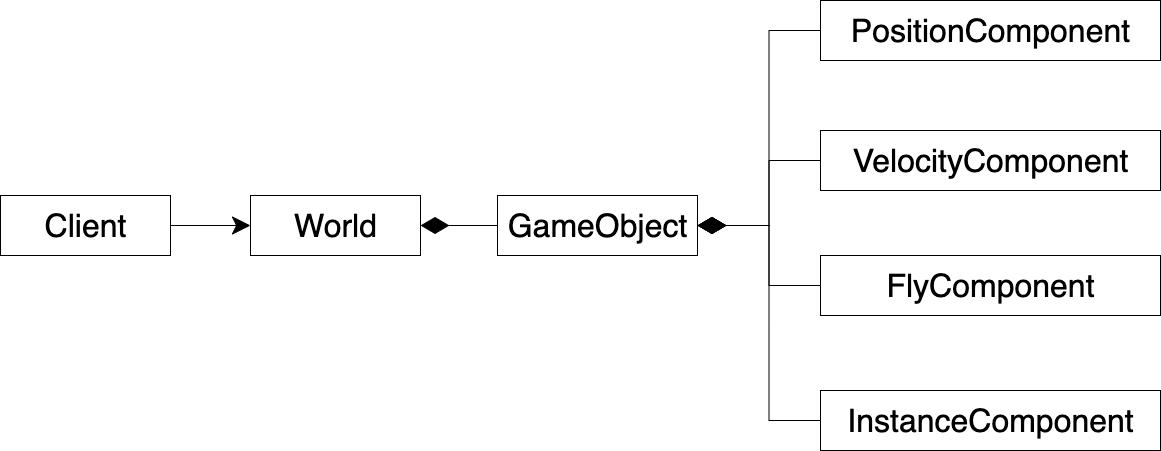

The diagram above was exported from draw.io. Its source (the exported page's mxGraphModel, read from the mxfile embedded in the PNG):
<mxGraphModel dx="1577" dy="1120" grid="1" gridSize="10" guides="1" tooltips="1" connect="1" arrows="1" fold="1" page="1" pageScale="1" pageWidth="827" pageHeight="1169" math="0" shadow="0">
  <root>
    <mxCell id="0" />
    <mxCell id="1" parent="0" />
    <mxCell id="xpjLLvJF9sSPBJEMTUKx-1" value="" style="edgeStyle=orthogonalEdgeStyle;rounded=0;orthogonalLoop=1;jettySize=auto;html=1;endSize=16;startSize=16;" parent="1" source="xpjLLvJF9sSPBJEMTUKx-2" target="xpjLLvJF9sSPBJEMTUKx-5" edge="1">
      <mxGeometry relative="1" as="geometry" />
    </mxCell>
    <mxCell id="xpjLLvJF9sSPBJEMTUKx-2" value="Client" style="html=1;fontSize=32;" parent="1" vertex="1">
      <mxGeometry x="330" y="410.0000000000002" width="170" height="60" as="geometry" />
    </mxCell>
    <mxCell id="xpjLLvJF9sSPBJEMTUKx-3" value="" style="edgeStyle=orthogonalEdgeStyle;rounded=0;orthogonalLoop=1;jettySize=auto;html=1;startArrow=diamondThin;startFill=1;endArrow=none;endFill=0;endSize=26;startSize=26;" parent="1" source="xpjLLvJF9sSPBJEMTUKx-5" target="xpjLLvJF9sSPBJEMTUKx-6" edge="1">
      <mxGeometry relative="1" as="geometry" />
    </mxCell>
    <mxCell id="xpjLLvJF9sSPBJEMTUKx-5" value="World" style="html=1;fontSize=32;" parent="1" vertex="1">
      <mxGeometry x="580" y="410.0000000000002" width="170" height="60" as="geometry" />
    </mxCell>
    <mxCell id="xpjLLvJF9sSPBJEMTUKx-9" value="" style="edgeStyle=orthogonalEdgeStyle;rounded=0;orthogonalLoop=1;jettySize=auto;html=1;startArrow=diamondThin;startFill=1;endArrow=none;endFill=0;endSize=26;startSize=26;entryX=0;entryY=0.5;entryDx=0;entryDy=0;" parent="1" source="xpjLLvJF9sSPBJEMTUKx-6" target="xpjLLvJF9sSPBJEMTUKx-8" edge="1">
      <mxGeometry relative="1" as="geometry" />
    </mxCell>
    <mxCell id="xpjLLvJF9sSPBJEMTUKx-13" style="edgeStyle=orthogonalEdgeStyle;rounded=0;orthogonalLoop=1;jettySize=auto;html=1;entryX=0;entryY=0.5;entryDx=0;entryDy=0;startArrow=diamondThin;startFill=1;endArrow=none;endFill=0;startSize=26;endSize=26;" parent="1" source="xpjLLvJF9sSPBJEMTUKx-6" target="xpjLLvJF9sSPBJEMTUKx-12" edge="1">
      <mxGeometry relative="1" as="geometry" />
    </mxCell>
    <mxCell id="xpjLLvJF9sSPBJEMTUKx-16" style="edgeStyle=orthogonalEdgeStyle;rounded=0;orthogonalLoop=1;jettySize=auto;html=1;entryX=0;entryY=0.5;entryDx=0;entryDy=0;startArrow=diamondThin;startFill=1;endArrow=none;endFill=0;startSize=26;endSize=26;" parent="1" source="xpjLLvJF9sSPBJEMTUKx-6" target="xpjLLvJF9sSPBJEMTUKx-14" edge="1">
      <mxGeometry relative="1" as="geometry" />
    </mxCell>
    <mxCell id="xpjLLvJF9sSPBJEMTUKx-17" style="edgeStyle=orthogonalEdgeStyle;rounded=0;orthogonalLoop=1;jettySize=auto;html=1;entryX=0;entryY=0.5;entryDx=0;entryDy=0;startArrow=diamondThin;startFill=1;endArrow=none;endFill=0;startSize=26;endSize=26;" parent="1" source="xpjLLvJF9sSPBJEMTUKx-6" target="xpjLLvJF9sSPBJEMTUKx-15" edge="1">
      <mxGeometry relative="1" as="geometry" />
    </mxCell>
    <mxCell id="xpjLLvJF9sSPBJEMTUKx-6" value="GameObject" style="html=1;fontSize=32;" parent="1" vertex="1">
      <mxGeometry x="827" y="410" width="200" height="60" as="geometry" />
    </mxCell>
    <mxCell id="xpjLLvJF9sSPBJEMTUKx-8" value="PositionComponent" style="html=1;fontSize=32;" parent="1" vertex="1">
      <mxGeometry x="1150" y="215" width="340" height="60" as="geometry" />
    </mxCell>
    <mxCell id="xpjLLvJF9sSPBJEMTUKx-12" value="VelocityComponent" style="html=1;fontSize=32;" parent="1" vertex="1">
      <mxGeometry x="1150" y="345" width="340" height="60" as="geometry" />
    </mxCell>
    <mxCell id="xpjLLvJF9sSPBJEMTUKx-14" value="FlyComponent" style="html=1;fontSize=32;" parent="1" vertex="1">
      <mxGeometry x="1150" y="470" width="340" height="60" as="geometry" />
    </mxCell>
    <mxCell id="xpjLLvJF9sSPBJEMTUKx-15" value="InstanceComponent" style="html=1;fontSize=32;" parent="1" vertex="1">
      <mxGeometry x="1150" y="605" width="340" height="60" as="geometry" />
    </mxCell>
  </root>
</mxGraphModel>